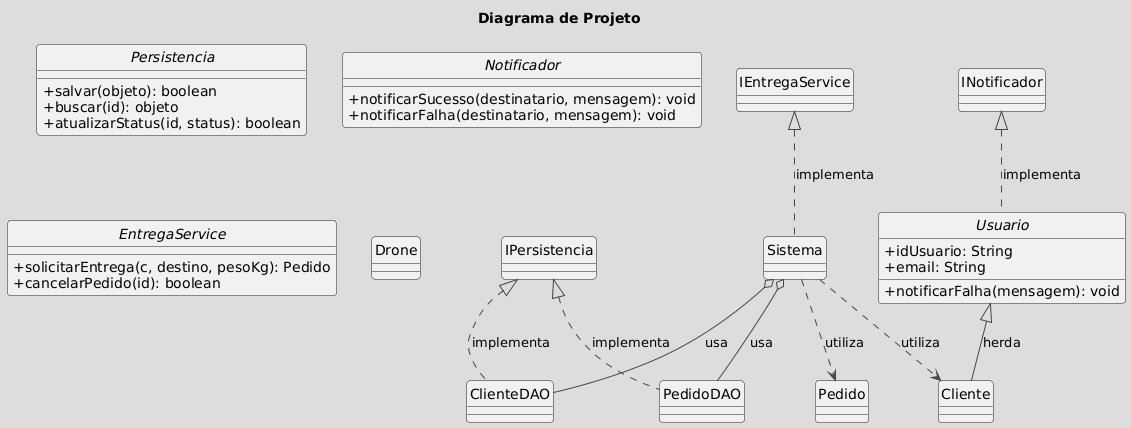

The diagram above was rendered by PlantUML. Its source (embedded in the PNG):
@startuml
!theme toy
title Diagrama de Projeto
skinparam classAttributeIconSize 0
hide circle

' ------------------ Interfaces (Contratos) ------------------
interface Persistencia {
    +salvar(objeto): boolean
    +buscar(id): objeto
    +atualizarStatus(id, status): boolean
}

interface Notificador {
    +notificarSucesso(destinatario, mensagem): void
    +notificarFalha(destinatario, mensagem): void
}

interface EntregaService {
    +solicitarEntrega(c, destino, pesoKg): Pedido
    +cancelarPedido(id): boolean
}

' ------------------ Camada de Controle e DAOs ------------------
class Sistema
class PedidoDAO
class ClienteDAO

' ------------------ Camada de Entidades e Abstrações ------------------
abstract class Usuario {
    +idUsuario: String
    +email: String
    +notificarFalha(mensagem): void
}

class Cliente
class Drone
class Pedido

' ------------------ Relações ------------------

' Implementações
IEntregaService <|.. Sistema : implementa
IPersistencia <|.. PedidoDAO : implementa
IPersistencia <|.. ClienteDAO : implementa
INotificador <|.. Usuario : implementa

' Herança
Usuario <|-- Cliente : herda

' Dependências e Associações
Sistema .down.> Pedido : utiliza
Sistema .down.> Cliente : utiliza
Sistema o-- PedidoDAO : usa
Sistema o-- ClienteDAO : usa
@enduml